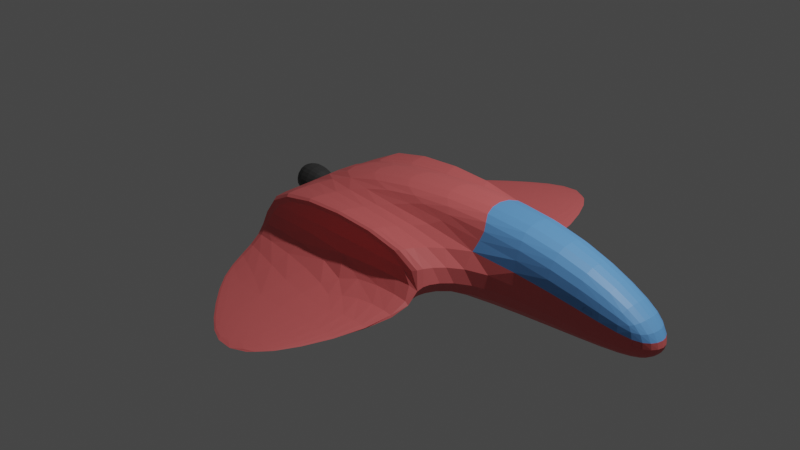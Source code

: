 # Source: Player.blend  (saved by Blender 3.1.7; exported with 4.5.12 LTS)
import bpy
from mathutils import Matrix  # noqa: F401  (used for matrix-valued properties, if any)

bpy.ops.wm.read_factory_settings(use_empty=True)
scene = bpy.context.scene
scene.name = 'Scene'

# ---- collections
col_collection = bpy.data.collections.new('Collection'); scene.collection.children.link(col_collection)

# ---- materials (node trees are filled in below, after node groups)
mat_red = bpy.data.materials.new('Red')
mat_red.use_transparent_shadow = False
mat_blue = bpy.data.materials.new('blue')
mat_blue.use_transparent_shadow = False
mat_grey = bpy.data.materials.new('Grey')
mat_grey.use_transparent_shadow = False

# ---- material node trees
mat_red.use_nodes = True; mat_red.node_tree.nodes.clear()
_N = mat_red.node_tree.nodes; _L = mat_red.node_tree.links
n0 = _N.new('ShaderNodeBsdfPrincipled'); n0.name = 'Principled BSDF'; n0.location = (10, 300)
n0.distribution = 'GGX'
n0.subsurface_method = 'RANDOM_WALK_SKIN'
n0.inputs[0].default_value = (0.7571, 0.1406, 0.1412, 1.0)
n0.inputs[3].default_value = 1.45
n0.inputs[27].default_value = (0.0, 0.0, 0.0, 1.0)
n0.inputs[28].default_value = 1.0
n1 = _N.new('ShaderNodeOutputMaterial'); n1.name = 'Material Output'; n1.location = (300, 300)
_L.new(n0.outputs[0], n1.inputs[0])
n1.is_active_output = True
mat_blue.use_nodes = True; mat_blue.node_tree.nodes.clear()
_N = mat_blue.node_tree.nodes; _L = mat_blue.node_tree.links
n0 = _N.new('ShaderNodeBsdfPrincipled'); n0.name = 'Principled BSDF'; n0.location = (10, 300)
n0.distribution = 'GGX'
n0.subsurface_method = 'RANDOM_WALK_SKIN'
n0.inputs[0].default_value = (0.1304, 0.3663, 0.8, 1.0)
n0.inputs[3].default_value = 1.45
n0.inputs[27].default_value = (0.0, 0.0, 0.0, 1.0)
n0.inputs[28].default_value = 1.0
n1 = _N.new('ShaderNodeOutputMaterial'); n1.name = 'Material Output'; n1.location = (300, 300)
_L.new(n0.outputs[0], n1.inputs[0])
n1.is_active_output = True
mat_grey.use_nodes = True; mat_grey.node_tree.nodes.clear()
_N = mat_grey.node_tree.nodes; _L = mat_grey.node_tree.links
n0 = _N.new('ShaderNodeBsdfPrincipled'); n0.name = 'Principled BSDF'; n0.location = (10, 300)
n0.distribution = 'GGX'
n0.subsurface_method = 'RANDOM_WALK_SKIN'
n0.inputs[0].default_value = (0.04696, 0.04696, 0.04696, 1.0)
n0.inputs[3].default_value = 1.45
n0.inputs[27].default_value = (0.0, 0.0, 0.0, 1.0)
n0.inputs[28].default_value = 1.0
n1 = _N.new('ShaderNodeOutputMaterial'); n1.name = 'Material Output'; n1.location = (300, 300)
_L.new(n0.outputs[0], n1.inputs[0])
n1.is_active_output = True

# ---- world
world_world = bpy.data.worlds.new('World'); scene.world = world_world
world_world.use_nodes = True; world_world.node_tree.nodes.clear()
_N = world_world.node_tree.nodes; _L = world_world.node_tree.links
n0 = _N.new('ShaderNodeOutputWorld'); n0.name = 'World Output'; n0.location = (300, 300)
n1 = _N.new('ShaderNodeBackground'); n1.name = 'Background'; n1.location = (10, 300)
n1.inputs[0].default_value = (0.05088, 0.05088, 0.05088, 1.0)
_L.new(n1.outputs[0], n0.inputs[0])
n0.is_active_output = True
world_world.color = (0.05088, 0.05088, 0.05088)
world_world.use_sun_shadow = False
world_world.sun_shadow_jitter_overblur = 0.0

# ---- cameras
cam_camera = bpy.data.cameras.new('Camera')
cam_camera.clip_end = 100.0
cam_camera.ortho_scale = 7.314

# ---- lights
light_light = bpy.data.lights.new('Light', 'POINT')
light_light.transmission_factor = 0.0
light_light.energy = 1000.0
light_light.shadow_soft_size = 0.1
light_light.shadow_maximum_resolution = 0.006
light_light.use_absolute_resolution = True

# ---- meshes
me_cube_001 = bpy.data.meshes.new('Cube.001')
me_cube_001.from_pydata([(-2.0, -1.415, 0.2855), (-2.0, -1.415, 1.0), (-2.0, 1.415, 0.2855), (-2.0, 1.415, 1.0), (2.0, -1.415, 0.2855), (2.0, -1.415, 1.0), (2.0, 1.415, 0.2855), (2.0, 1.415, 1.0), (2.546, -0.6667, 0.2855), (2.546, 0.6667, 0.2855), (2.546, 0.6667, 1.0), (2.546, -0.6667, 1.0), (-2.0, 0.2222, 0.2855), (-2.0, -0.2222, 0.2855), (-2.0, -0.5655, 1.0), (-2.0, 0.5655, 1.0), (2.546, 0.5225, 1.416), (2.546, -0.5223, 1.416), (4.612, -0.3018, 0.9747), (4.612, -0.5037, 0.685), (4.612, 0.5037, 0.685), (4.612, 0.5037, 0.3809), (4.612, -0.5037, 0.3809), (4.612, 0.3019, 0.9747), (5.297, -0.2073, 0.5888), (5.297, 0.2073, 0.5888), (5.03, 0.2073, 0.4207), (5.03, -0.2073, 0.4207), (-2.0, 1.415, 1.0), (-2.0, 1.415, 0.2855), (2.0, 1.415, 0.2855), (2.0, 1.415, 1.0), (2.0, 1.415, 0.3117), (-2.0, 1.415, 0.3117), (1.181, 1.415, 0.346), (0.2195, 4.286, 0.3117), (0.2278, 4.286, 0.2855), (1.035, 4.286, 0.2855), (1.035, 4.286, 0.3117), (0.7932, 4.286, 0.346), (-1.375, 2.857, 0.3117), (-1.371, 2.857, 0.2855)], [], [(3, 7, 31, 28), (8, 11, 5, 4), (4, 5, 1, 0), (1, 5, 11, 14), (6, 7, 10, 9), (7, 3, 15, 10), (9, 10, 20, 21), (10, 15, 16), (16, 15, 14, 17), (17, 14, 11), (22, 21, 26, 27), (16, 17, 18, 23), (8, 9, 21, 22), (11, 8, 22, 19), (10, 16, 23, 20), (17, 11, 19, 18), (25, 24, 27, 26), (21, 20, 25, 26), (19, 22, 27, 24), (18, 19, 24), (20, 23, 25), (18, 24, 25, 23), (33, 28, 31, 32, 34), (2, 3, 28, 33, 29), (7, 6, 30, 32, 31), (6, 2, 29, 30), (33, 34, 39, 35, 40), (36, 35, 39, 38, 37), (41, 40, 35, 36), (32, 30, 37, 38), (30, 29, 41, 36, 37), (34, 32, 38, 39), (29, 33, 40, 41), (8, 4, 0, 13, 12, 2, 6, 9), (0, 1, 14, 15, 3, 2, 12, 13)])
me_cube_001.polygons.foreach_set('material_index', [0, 0, 0, 0, 0, 0, 0, 0, 0, 0, 0, 1, 0, 0, 1, 1, 0, 0, 0, 0, 1, 1, 0, 0, 0, 0, 0, 0, 0, 0, 0, 0, 0, 0, 0])
_uv = me_cube_001.uv_layers.new(name='UVMap')
_uv.uv.foreach_set('vector', [0.875, 0.5, 0.625, 0.5, 0.625, 0.5, 0.875, 0.5, 0.375, 0.6667, 0.625, 0.6667, 0.625, 0.75, 0.375, 0.75, 0.375, 0.75, 0.625, 0.75, 0.625, 1.0, 0.375, 1.0, 0.875, 0.75, 0.625, 0.75, 0.625, 0.6667, 0.875, 0.6389, 0.375, 0.5, 0.625, 0.5, 0.625, 0.5833, 0.375, 0.5833, 0.625, 0.5, 0.875, 0.5, 0.875, 0.6111, 0.625, 0.5833, 0.375, 0.5833, 0.625, 0.5833, 0.625, 0.5833, 0.375, 0.5833, 0.625, 0.5833, 0.875, 0.6111, 0.625, 0.6111, 0.625, 0.6111, 0.875, 0.6111, 0.875, 0.6389, 0.625, 0.6389, 0.625, 0.6389, 0.875, 0.6389, 0.625, 0.6667, 0.375, 0.6667, 0.375, 0.5833, 0.375, 0.5833, 0.375, 0.6667, 0.625, 0.6111, 0.625, 0.6389, 0.625, 0.6389, 0.625, 0.6111, 0.375, 0.6667, 0.375, 0.5833, 0.375, 0.5833, 0.375, 0.6667, 0.625, 0.6667, 0.375, 0.6667, 0.375, 0.6667, 0.625, 0.6667, 0.625, 0.5833, 0.625, 0.6111, 0.625, 0.6111, 0.625, 0.5833, 0.625, 0.6389, 0.625, 0.6667, 0.625, 0.6667, 0.625, 0.6389, 0.625, 0.5833, 0.625, 0.6667, 0.375, 0.6667, 0.375, 0.5833, 0.375, 0.5833, 0.625, 0.5833, 0.625, 0.5833, 0.375, 0.5833, 0.625, 0.6667, 0.375, 0.6667, 0.375, 0.6667, 0.625, 0.6667, 0.625, 0.6389, 0.625, 0.6667, 0.625, 0.6667, 0.625, 0.5833, 0.625, 0.6111, 0.625, 0.5833, 0.625, 0.6389, 0.625, 0.6667, 0.625, 0.5833, 0.625, 0.6111, 0.5, 0.25, 0.625, 0.25, 0.625, 0.5, 0.5, 0.5, 0.5, 0.375, 0.375, 0.25, 0.625, 0.25, 0.625, 0.25, 0.5, 0.25, 0.375, 0.25, 0.625, 0.5, 0.375, 0.5, 0.375, 0.5, 0.5, 0.5, 0.625, 0.5, 0.375, 0.5, 0.125, 0.5, 0.125, 0.5, 0.375, 0.5, 0.5, 0.25, 0.5, 0.375, 0.5, 0.375, 0.5, 0.25, 0.5, 0.25, 0.375, 0.25, 0.5, 0.25, 0.5, 0.375, 0.5, 0.5, 0.375, 0.5, 0.375, 0.25, 0.5, 0.25, 0.5, 0.25, 0.375, 0.25, 0.5, 0.5, 0.375, 0.5, 0.375, 0.5, 0.5, 0.5, 0.375, 0.5, 0.125, 0.5, 0.125, 0.5, 0.125, 0.5, 0.375, 0.5, 0.5, 0.375, 0.5, 0.5, 0.5, 0.5, 0.5, 0.375, 0.375, 0.25, 0.5, 0.25, 0.5, 0.25, 0.375, 0.25, 0.375, 0.6667, 0.375, 0.75, 0.125, 0.75, 0.125, 0.6389, 0.125, 0.6111, 0.125, 0.5, 0.375, 0.5, 0.375, 0.5833, 0.375, 0.0, 0.625, 0.0, 0.625, 0.1111, 0.625, 0.1389, 0.625, 0.25, 0.375, 0.25, 0.375, 0.1389, 0.375, 0.1111])
me_cube_001.materials.append(mat_red)
me_cube_001.materials.append(mat_blue)
me_cube_001.use_remesh_fix_poles = True
me_cube_001.use_remesh_preserve_attributes = False
me_cube_001.update()
me_cylinder = bpy.data.meshes.new('Cylinder')
me_cylinder.from_pydata([(2.175e-07, 0.542, -3.961), (2.235e-07, 1.0, -1.961), (0.4694, 0.271, -3.961), (0.866, 0.5, -1.961), (0.4694, -0.271, -3.961), (0.866, -0.5, -1.961), (1.701e-07, -0.542, -3.961), (1.361e-07, -1.0, -1.961), (-0.4694, -0.271, -3.961), (-0.866, -0.5, -1.961), (-0.4694, 0.271, -3.961), (-0.866, 0.5, -1.961)], [], [(0, 1, 3, 2), (2, 3, 5, 4), (4, 5, 7, 6), (6, 7, 9, 8), (3, 1, 11, 9, 7, 5), (8, 9, 11, 10), (10, 11, 1, 0), (0, 2, 4, 6, 8, 10)])
_uv = me_cylinder.uv_layers.new(name='UVMap')
_uv.uv.foreach_set('vector', [1.0, 0.5, 1.0, 1.0, 0.8333, 1.0, 0.8333, 0.5, 0.8333, 0.5, 0.8333, 1.0, 0.6667, 1.0, 0.6667, 0.5, 0.6667, 0.5, 0.6667, 1.0, 0.5, 1.0, 0.5, 0.5, 0.5, 0.5, 0.5, 1.0, 0.3333, 1.0, 0.3333, 0.5, 0.4578, 0.37, 0.25, 0.49, 0.04215, 0.37, 0.04215, 0.13, 0.25, 0.01, 0.4578, 0.13, 0.3333, 0.5, 0.3333, 1.0, 0.1667, 1.0, 0.1667, 0.5, 0.1667, 0.5, 0.1667, 1.0, -8.941e-08, 1.0, -8.941e-08, 0.5, 0.75, 0.49, 0.9578, 0.37, 0.9578, 0.13, 0.75, 0.01, 0.5422, 0.13, 0.5422, 0.37])
me_cylinder.materials.append(mat_grey)
me_cylinder.use_remesh_fix_poles = True
me_cylinder.use_remesh_preserve_attributes = False
me_cylinder.update()

# ---- objects
ob_light = bpy.data.objects.new('Light', light_light)
ob_camera = bpy.data.objects.new('Camera', cam_camera)
ob_cube = bpy.data.objects.new('Cube', me_cube_001)
ob_cylinder = bpy.data.objects.new('Cylinder', me_cylinder)

# ---- transforms, parenting, visibility, modifiers, constraints
ob_light.location = (4.076, 1.005, 5.904)
ob_light.rotation_euler = (0.6503, 0.05522, 1.866)
ob_light.lock_rotations_4d = False
ob_light.empty_display_type = 'ARROWS'
ob_light.color = (0.0, 0.0, 0.0, 0.0)
ob_light.lineart.crease_threshold = 0.0
ob_camera.location = (7.359, -6.926, 4.958)
ob_camera.rotation_euler = (1.109, 0.0, 0.8149)
ob_camera.lock_rotations_4d = False
ob_camera.empty_display_type = 'ARROWS'
ob_camera.color = (0.0, 0.0, 0.0, 0.0)
ob_camera.display_type = 'WIRE'
ob_camera.lineart.crease_threshold = 0.0
ob_cube.location = (0.0, 0.0, -0.6154)
ob_cube.scale = (0.6207, 0.5836, 1.0)
_m = ob_cube.modifiers.new('Mirror', 'MIRROR')
_m.use_axis = (False, True, False)
_m.merge_threshold = 0.004
_m = ob_cube.modifiers.new('Subdivision', 'SUBSURF')
_m.levels = 5
ob_cylinder.parent = ob_cube
ob_cylinder.matrix_parent_inverse = Matrix(((1.611, -0.0, 0.0, -0.0), (-0.0, 1.714, -0.0, 0.0), (0.0, -0.0, 1.0, 0.6154), (-0.0, 0.0, -0.0, 1.0)))
ob_cylinder.location = (-2.125, 0.0, 0.0)
ob_cylinder.rotation_euler = (-0.0, -1.571, 0.0)
ob_cylinder.scale = (0.2803, 0.2803, 0.2803)
_m = ob_cylinder.modifiers.new('Subdivision', 'SUBSURF')

# ---- collection membership
col_collection.objects.link(ob_light)
col_collection.objects.link(ob_camera)
col_collection.objects.link(ob_cube)
col_collection.objects.link(ob_cylinder)

# ---- scene / render settings (as saved in the file)
scene.camera = ob_camera
scene.frame_start = 1; scene.frame_end = 250; scene.frame_set(1)
scene.render.engine = 'BLENDER_EEVEE_NEXT'
scene.cycles.sampling_pattern = 'TABULATED_SOBOL'
scene.cycles.use_light_tree = False
scene.view_settings.view_transform = 'Filmic'
bpy.context.view_layer.update()
